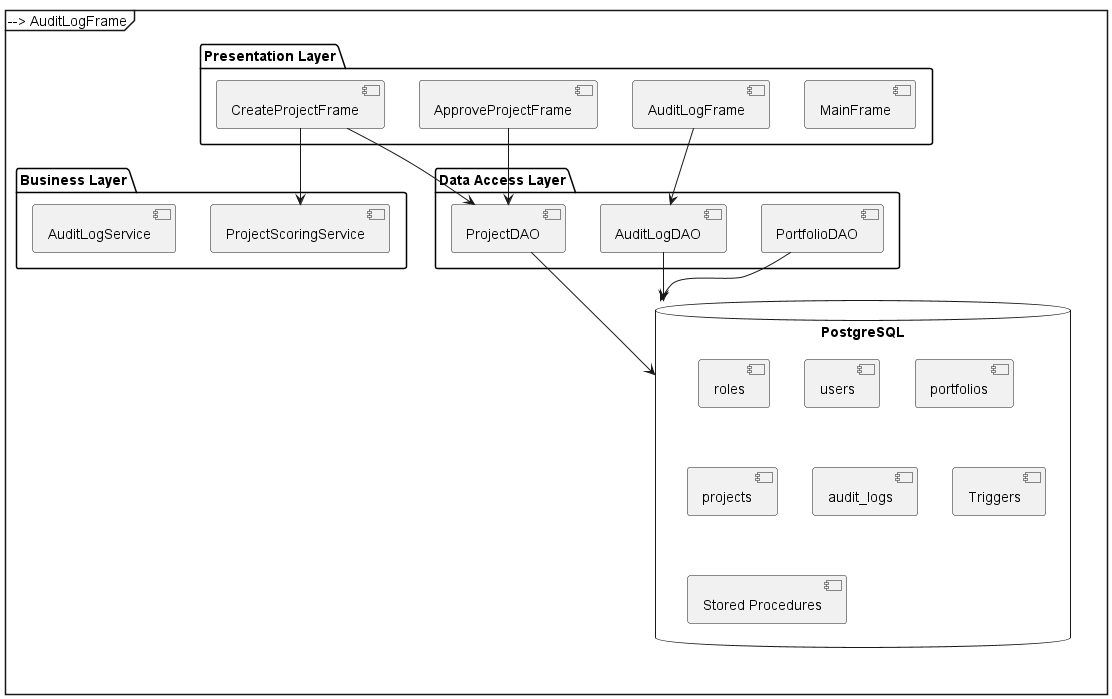

The diagram above was rendered by PlantUML. Its source (embedded in the PNG):
@startuml

package "Presentation Layer" {
  [MainFrame]
  [CreateProjectFrame]
  [ApproveProjectFrame]
  [AuditLogFrame]
}

package "Business Layer" {
  [ProjectScoringService]
  [AuditLogService]
}

package "Data Access Layer" {
  [ProjectDAO]
  [PortfolioDAO]
  [AuditLogDAO]
}

database "PostgreSQL" {
  [roles]
  [users]
  [portfolios]
  [projects]
  [audit_logs]
  [Triggers]
  [Stored Procedures]
}

MainFrame --> CreateProjectFrame
MainFrame --> ApproveProjectFrame
MainFrame --> AuditLogFrame

CreateProjectFrame --> ProjectScoringService
CreateProjectFrame --> ProjectDAO

ApproveProjectFrame --> ProjectDAO

AuditLogFrame --> AuditLogDAO

ProjectDAO --> PostgreSQL
PortfolioDAO --> PostgreSQL
AuditLogDAO --> PostgreSQL

@enduml